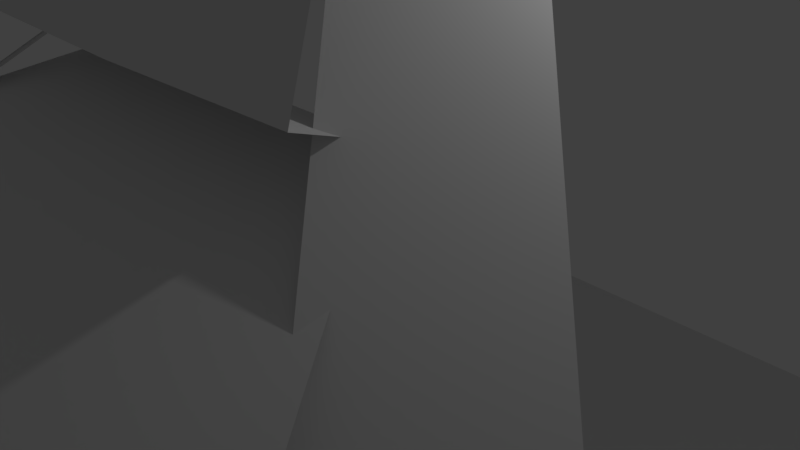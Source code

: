 # Source: torre.blend  (saved by Blender 2.79.0; exported with 4.5.12 LTS)
import bpy
from mathutils import Matrix  # noqa: F401  (used for matrix-valued properties, if any)

bpy.ops.wm.read_factory_settings(use_empty=True)
scene = bpy.context.scene
scene.name = 'Scene'

# ---- collections
col_collection_1 = bpy.data.collections.new('Collection 1'); scene.collection.children.link(col_collection_1)
col_collection_2 = bpy.data.collections.new('Collection 2'); scene.collection.children.link(col_collection_2)
col_collection_2.hide_render = True
col_collection_2.hide_viewport = True
col_collection_3 = bpy.data.collections.new('Collection 3'); scene.collection.children.link(col_collection_3)
col_collection_3.hide_render = True
col_collection_3.hide_viewport = True
col_collection_4 = bpy.data.collections.new('Collection 4'); scene.collection.children.link(col_collection_4)
col_collection_4.hide_render = True
col_collection_4.hide_viewport = True
col_collection_10 = bpy.data.collections.new('Collection 10'); scene.collection.children.link(col_collection_10)
col_collection_10.hide_render = True
col_collection_10.hide_viewport = True
col_collection_11 = bpy.data.collections.new('Collection 11'); scene.collection.children.link(col_collection_11)
col_collection_11.hide_render = True
col_collection_11.hide_viewport = True
col_collection_16 = bpy.data.collections.new('Collection 16'); scene.collection.children.link(col_collection_16)
col_collection_16.hide_render = True
col_collection_16.hide_viewport = True
col_collection_17 = bpy.data.collections.new('Collection 17'); scene.collection.children.link(col_collection_17)
col_collection_17.hide_render = True
col_collection_17.hide_viewport = True
col_collection_18 = bpy.data.collections.new('Collection 18'); scene.collection.children.link(col_collection_18)
col_collection_18.hide_render = True
col_collection_18.hide_viewport = True
col_collection_19 = bpy.data.collections.new('Collection 19'); scene.collection.children.link(col_collection_19)
col_collection_19.hide_render = True
col_collection_19.hide_viewport = True
col_collection_20 = bpy.data.collections.new('Collection 20'); scene.collection.children.link(col_collection_20)
col_collection_20.hide_render = True
col_collection_20.hide_viewport = True

# ---- materials (node trees are filled in below, after node groups)
mat_material_001 = bpy.data.materials.new('Material.001')
mat_material_001.alpha_threshold = 0.0
mat_material_001.use_transparent_shadow = False
mat_material_001.roughness = 0.5
mat_material = bpy.data.materials.new('Material')
mat_material.alpha_threshold = 0.0
mat_material.use_transparent_shadow = False
mat_material.roughness = 0.5

# ---- material node trees

# ---- world
world_world = bpy.data.worlds.new('World'); scene.world = world_world
world_world.color = (0.05088, 0.05088, 0.05088)
world_world.use_sun_shadow = False
world_world.sun_shadow_jitter_overblur = 0.0
world_world.cycles.sampling_method = 'MANUAL'

# ---- cameras
cam_camera = bpy.data.cameras.new('Camera')
cam_camera.clip_end = 100.0
cam_camera.lens = 35.0
cam_camera.sensor_width = 32.0
cam_camera.sensor_height = 18.0
cam_camera.ortho_scale = 7.314
cam_camera.dof.focus_distance = 0.0
cam_camera.dof.aperture_fstop = 128.0

# ---- lights
light_lamp = bpy.data.lights.new('Lamp', 'POINT')
light_lamp.transmission_factor = 0.0
light_lamp.cutoff_distance = 30.0
light_lamp.energy = 100.0
light_lamp.shadow_buffer_clip_start = 1.001
light_lamp.shadow_soft_size = 0.1
light_lamp.shadow_maximum_resolution = 0.006
light_lamp.use_absolute_resolution = True

# ---- meshes
me_cube_006 = bpy.data.meshes.new('Cube.006')
me_cube_006.from_pydata([(-19.2, -17.89, -40.91), (-19.2, -17.89, 5.543), (16.58, -17.89, -40.91), (16.58, -17.89, 5.543), (-19.2, 0.0, -40.91), (-19.2, 0.0, 5.543), (16.58, 0.0, -40.91), (16.58, 0.0, 5.543), (-19.2, 17.89, -40.91), (-19.2, 17.89, 5.543), (16.58, 17.89, -40.91), (16.58, 17.89, 5.543), (-19.2, 0.0, -40.91), (-19.2, 0.0, 5.543), (16.58, 0.0, -40.91), (16.58, 0.0, 5.543)], [], [(5, 7, 15, 13), (6, 7, 3, 2), (2, 3, 1, 0), (4, 6, 2, 0), (7, 5, 1, 3), (7, 6, 14, 15), (6, 4, 12, 14), (4, 5, 13, 12), (0, 1, 5, 4), (12, 13, 9, 8), (8, 9, 11, 10), (8, 10, 14, 12), (10, 11, 15, 14), (13, 15, 11, 9)])
me_cube_006.use_remesh_preserve_volume = False
me_cube_006.use_remesh_preserve_attributes = False
me_cube_006.use_mirror_vertex_groups = False
me_cube_006.update()
me_cube_004 = bpy.data.meshes.new('Cube.004')
me_cube_004.from_pydata([(0.0, -6.059, -2.21), (0.0, -1.934, -0.7102), (0.0, -4.579, -2.681), (2.814, -3.229, -0.1955), (5.399, -6.059, -2.21), (2.407, -1.934, -0.7102), (4.569, -4.15, -2.681), (0.0, -7.733, -4.347), (0.0, -6.253, -4.817), (7.325, -7.733, -4.347), (7.054, -6.253, -4.817), (0.0, -9.49, -6.427), (0.0, -7.979, -6.893), (9.05, -9.49, -6.427), (8.823, -8.011, -6.898), (0.0, -11.02, -8.527), (0.0, -9.542, -8.998), (10.55, -11.02, -8.527), (10.13, -9.542, -8.998), (0.0, -12.7, -10.64), (0.0, -11.83, -11.11), (12.46, -12.7, -10.64), (12.22, -11.85, -11.11), (0.0, -15.71, -12.67), (0.0, -14.23, -13.14), (15.35, -15.71, -12.67), (14.75, -14.23, -13.14), (0.0, -17.96, -14.3), (0.0, -16.48, -14.77), (16.8, -16.93, -14.3), (17.5, -17.88, -14.2), (0.0, -3.229, -0.2397), (-0.06269, -0.2085, 1.84), (18.68, -16.66, -14.2), (1.352, 1.206, 1.84), (-1.477, 1.206, 1.84), (-0.06269, 2.62, 1.84), (3.696, -1.211, -0.3298), (5.863, -3.445, -2.334), (8.029, -5.678, -4.339), (10.2, -7.911, -6.343), (12.36, -10.14, -8.348), (14.53, -12.38, -10.35), (16.69, -14.61, -12.36), (2.313, -2.6, -0.3298), (4.509, -4.809, -2.334), (6.704, -7.018, -4.339), (8.899, -9.227, -6.343)], [], [(4, 5, 1, 0), (2, 6, 4, 0), (1, 5, 3, 31), (9, 6, 2, 7), (8, 10, 9, 7), (13, 10, 8, 11), (12, 14, 13, 11), (17, 14, 12, 15), (16, 18, 17, 15), (21, 18, 16, 19), (20, 22, 21, 19), (25, 22, 20, 23), (24, 26, 25, 23), (29, 26, 24, 27), (28, 30, 29, 27), (3, 32, 31), (32, 34, 36, 35), (43, 25, 30, 33), (34, 32, 44, 37), (37, 44, 45, 38), (38, 45, 46, 39), (39, 46, 47, 40), (40, 47, 17, 41), (41, 17, 21, 42), (42, 21, 25, 43)])
me_cube_004.use_remesh_preserve_volume = False
me_cube_004.use_remesh_preserve_attributes = False
me_cube_004.use_mirror_vertex_groups = False
me_cube_004.update()
me_cube_000 = bpy.data.meshes.new('Cube.000')
me_cube_000.from_pydata([(-0.2598, -0.4499, -0.2598), (-0.2598, -0.4499, 0.2598), (-0.2598, -0.2781, -0.2598), (-0.2598, -0.2781, 0.2598), (0.2598, -0.4499, -0.2598), (0.2598, -0.4499, 0.2598), (0.2598, -0.2781, -0.2598), (0.2598, -0.2781, 0.2598), (-0.1339, -0.6625, -0.1339), (-0.1339, -0.6625, 0.1339), (0.1339, -0.6625, 0.1339), (0.1339, -0.6625, -0.1339), (-0.2066, -0.6625, -0.2066), (-0.2066, -0.6625, 0.2066), (0.2066, -0.6625, 0.2066), (0.2066, -0.6625, -0.2066), (1.412e-08, -1.17, 0.0), (-1.665, -0.2137, -0.5164), (-1.665, -0.5143, -0.5164), (-1.665, -0.5143, 0.5164), (-1.665, -0.2137, 0.5164), (1.665, -0.2137, -0.5164), (1.665, -0.2137, 0.5164), (1.665, -0.5143, -0.5164), (1.665, -0.5143, 0.5164)], [], [(2, 6, 21, 17), (2, 3, 7, 6), (6, 7, 22, 21), (1, 0, 8, 9), (4, 0, 18, 23), (0, 1, 19, 18), (9, 8, 12, 13), (0, 4, 11, 8), (5, 1, 9, 10), (4, 5, 10, 11), (14, 13, 16), (10, 9, 13, 14), (11, 10, 14, 15), (8, 11, 15, 12), (15, 14, 16), (12, 15, 16), (13, 12, 16), (18, 19, 20, 17), (21, 22, 24, 23), (17, 21, 23, 18), (22, 20, 19, 24), (1, 5, 24, 19), (5, 4, 23, 24), (7, 3, 20, 22), (3, 2, 17, 20)])
_uv = me_cube_000.uv_layers.new(name='UVMap')
_uv.uv.foreach_set('vector', [0.4401, 0.2071, 0.4401, 0.2698, 0.4081, 0.4401, 0.4082, 0.03694, 0.4401, 0.2071, 0.5028, 0.2073, 0.5027, 0.27, 0.4401, 0.2698, 0.4401, 0.2698, 0.5027, 0.27, 0.5346, 0.4401, 0.4081, 0.4401, 0.0001132, 0.991, 0.0001132, 0.911, 0.03354, 0.9328, 0.03293, 0.963, 0.44, 0.6472, 0.44, 0.7098, 0.408, 0.8802, 0.4081, 0.477, 0.44, 0.7098, 0.5026, 0.71, 0.5345, 0.8802, 0.408, 0.8802, 0.03293, 0.963, 0.03354, 0.9328, 0.03449, 0.9318, 0.03407, 0.9613, 0.0001132, 0.911, 0.07123, 0.8804, 0.06889, 0.9232, 0.03354, 0.9328, 0.08604, 0.9999, 0.0001132, 0.991, 0.03293, 0.963, 0.06353, 0.9617, 0.1248, 0.9111, 0.08604, 0.9999, 0.06353, 0.9617, 0.06889, 0.9232, 0.1542, 0.8919, 0.203, 0.8804, 0.1939, 0.951, 0.06353, 0.9617, 0.03293, 0.963, 0.03407, 0.9613, 0.06374, 0.9606, 0.06889, 0.9232, 0.06353, 0.9617, 0.06374, 0.9606, 0.0666, 0.927, 0.03354, 0.9328, 0.06889, 0.9232, 0.0666, 0.927, 0.03449, 0.9318, 0.125, 0.9328, 0.1542, 0.8919, 0.1939, 0.951, 0.2474, 0.904, 0.2651, 0.951, 0.1939, 0.951, 0.203, 0.8804, 0.2474, 0.904, 0.1939, 0.951, 0.4082, 0.0001133, 0.5347, 0.0001132, 0.5347, 0.03694, 0.4082, 0.03694, 0.4081, 0.4401, 0.5346, 0.4401, 0.5346, 0.477, 0.4081, 0.477, 0.0001132, 0.4401, 0.4081, 0.4401, 0.4081, 0.477, 0.0001132, 0.477, 0.5346, 0.4401, 0.9426, 0.4401, 0.9426, 0.477, 0.5346, 0.477, 0.5026, 0.71, 0.5027, 0.6473, 0.5346, 0.477, 0.5345, 0.8802, 0.5027, 0.6473, 0.44, 0.6472, 0.4081, 0.477, 0.5346, 0.477, 0.5027, 0.27, 0.5028, 0.2073, 0.5347, 0.03694, 0.5346, 0.4401, 0.5028, 0.2073, 0.4401, 0.2071, 0.4082, 0.03694, 0.5347, 0.03694])
me_cube_000.materials.append(mat_material_001)
me_cube_000.use_remesh_preserve_volume = False
me_cube_000.use_remesh_preserve_attributes = False
me_cube_000.use_mirror_vertex_groups = False
me_cube_000.use_paint_bone_selection = False
me_cube_000.use_paint_mask = True
me_cube_000.update()
me_cylinder = bpy.data.meshes.new('Cylinder')
me_cylinder.from_pydata([(0.0, 0.3, -1.747), (0.0, 0.3, 1.747), (0.2598, 0.15, -1.747), (0.2598, 0.15, 1.747), (0.2598, -0.15, -1.747), (0.2598, -0.15, 1.747), (-2.623e-08, -0.3, -1.747), (-2.623e-08, -0.3, 1.747), (-0.2598, -0.15, -1.747), (-0.2598, -0.15, 1.747), (-0.2598, 0.15, -1.747), (-0.2598, 0.15, 1.747), (4.016, 0.3, -1.747), (4.016, 0.3, 1.747), (4.276, 0.15, -1.747), (4.276, 0.15, 1.747), (4.276, -0.15, -1.747), (4.276, -0.15, 1.747), (4.016, -0.3, -1.747), (4.016, -0.3, 1.747), (3.756, -0.15, -1.747), (3.756, -0.15, 1.747), (3.756, 0.15, -1.747), (3.756, 0.15, 1.747), (-0.6046, -0.3216, 6.437e-07), (4.516, -0.3216, 3.106e-07), (-0.6046, -0.5312, -0.363), (4.516, -0.5312, -0.363), (-0.6046, -0.9503, -0.363), (4.516, -0.9503, -0.363), (-0.6046, -1.16, 6.437e-07), (4.516, -1.16, 3.106e-07), (-0.6046, -0.9503, 0.363), (4.516, -0.9503, 0.363), (-0.6046, -0.5312, 0.363), (4.516, -0.5312, 0.363), (-0.877, -0.7407, 5.882e-07), (4.76, -0.7407, 3.522e-07), (4.016, 0.0, -1.747), (4.016, 0.0, 1.747), (0.0, 0.0, 1.747), (0.0, 0.0, -1.747)], [], [(0, 1, 3, 2), (2, 3, 5, 4), (4, 5, 7, 6), (6, 7, 9, 8), (9, 7, 40), (8, 9, 11, 10), (10, 11, 1, 0), (8, 10, 41), (12, 13, 15, 14), (14, 15, 17, 16), (16, 17, 19, 18), (18, 19, 21, 20), (13, 23, 39), (20, 21, 23, 22), (22, 23, 13, 12), (14, 16, 38), (24, 25, 27, 26), (26, 27, 29, 28), (28, 29, 31, 30), (30, 31, 33, 32), (29, 27, 37), (32, 33, 35, 34), (34, 35, 25, 24), (28, 30, 36), (34, 24, 36), (30, 32, 36), (26, 28, 36), (32, 34, 36), (24, 26, 36), (35, 33, 37), (27, 25, 37), (31, 29, 37), (25, 35, 37), (33, 31, 37), (20, 22, 38), (12, 14, 38), (16, 18, 38), (22, 12, 38), (18, 20, 38), (21, 19, 39), (17, 15, 39), (23, 21, 39), (15, 13, 39), (19, 17, 39), (5, 3, 40), (11, 9, 40), (3, 1, 40), (7, 5, 40), (1, 11, 40), (0, 2, 41), (4, 6, 41), (10, 0, 41), (6, 8, 41), (2, 4, 41)])
_uv = me_cylinder.uv_layers.new(name='UVMap')
_uv.uv.foreach_set('vector', [0.3997, 0.4188, 0.3997, 0.9998, 0.3498, 0.9998, 0.3498, 0.4188, 0.3498, 0.4188, 0.3498, 0.9998, 0.3, 0.9998, 0.3, 0.4188, 0.5993, 0.4188, 0.5993, 0.9998, 0.5494, 0.9998, 0.5494, 0.4188, 0.5494, 0.4188, 0.5494, 0.9998, 0.4995, 0.9998, 0.4995, 0.4188, 0.6429, 0.787, 0.5997, 0.762, 0.6429, 0.7371, 0.4995, 0.4188, 0.4995, 0.9998, 0.4496, 0.9998, 0.4496, 0.4188, 0.4496, 0.4188, 0.4496, 0.9998, 0.3997, 0.9998, 0.3997, 0.4188, 0.7297, 0.6872, 0.7729, 0.7122, 0.7297, 0.7371, 0.0501, 0.4188, 0.0501, 0.9998, 0.000209, 0.9998, 0.0002093, 0.4188, 0.2995, 0.4188, 0.2995, 0.9998, 0.2496, 0.9998, 0.2496, 0.4188, 0.2496, 0.4188, 0.2496, 0.9998, 0.1998, 0.9998, 0.1998, 0.4188, 0.1998, 0.4188, 0.1998, 0.9998, 0.1499, 0.9998, 0.1499, 0.4188, 0.8558, 0.462, 0.8308, 0.5052, 0.8059, 0.462, 0.1499, 0.4188, 0.1499, 0.9998, 0.09998, 0.9998, 0.09999, 0.4188, 0.09999, 0.4188, 0.09998, 0.9998, 0.0501, 0.9998, 0.0501, 0.4188, 0.828, 0.6406, 0.7781, 0.6406, 0.8031, 0.5974, 0.000209, 0.1396, 0.8517, 0.1396, 0.8517, 0.2093, 0.0002091, 0.2093, 0.0002091, 0.2093, 0.8517, 0.2093, 0.8517, 0.279, 0.000209, 0.279, 0.000209, 0.279, 0.8517, 0.279, 0.8517, 0.3487, 0.000209, 0.3487, 0.000209, 0.3487, 0.8517, 0.3487, 0.8517, 0.4184, 0.000209, 0.4184, 0.638, 0.5542, 0.7145, 0.5542, 0.6762, 0.6205, 0.000209, 0.00021, 0.8517, 0.000209, 0.8517, 0.06991, 0.000209, 0.06991, 0.000209, 0.06991, 0.8517, 0.06991, 0.8517, 0.1396, 0.000209, 0.1396, 0.6387, 0.5538, 0.5997, 0.4863, 0.6776, 0.4863, 0.7166, 0.4188, 0.7556, 0.4863, 0.6776, 0.4863, 0.5997, 0.4863, 0.6387, 0.4188, 0.6776, 0.4863, 0.7166, 0.5538, 0.6387, 0.5538, 0.6776, 0.4863, 0.6387, 0.4188, 0.7166, 0.4188, 0.6776, 0.4863, 0.7556, 0.4863, 0.7166, 0.5538, 0.6776, 0.4863, 0.7145, 0.6868, 0.638, 0.6868, 0.6762, 0.6205, 0.7145, 0.5542, 0.7528, 0.6205, 0.6762, 0.6205, 0.5997, 0.6205, 0.638, 0.5542, 0.6762, 0.6205, 0.7528, 0.6205, 0.7145, 0.6868, 0.6762, 0.6205, 0.638, 0.6868, 0.5997, 0.6205, 0.6762, 0.6205, 0.7781, 0.5542, 0.828, 0.5542, 0.8031, 0.5974, 0.853, 0.5974, 0.828, 0.6406, 0.8031, 0.5974, 0.7781, 0.6406, 0.7532, 0.5974, 0.8031, 0.5974, 0.828, 0.5542, 0.853, 0.5974, 0.8031, 0.5974, 0.7532, 0.5974, 0.7781, 0.5542, 0.8031, 0.5974, 0.7809, 0.5052, 0.756, 0.462, 0.8059, 0.462, 0.7809, 0.4188, 0.8308, 0.4188, 0.8059, 0.462, 0.8308, 0.5052, 0.7809, 0.5052, 0.8059, 0.462, 0.8308, 0.4188, 0.8558, 0.462, 0.8059, 0.462, 0.756, 0.462, 0.7809, 0.4188, 0.8059, 0.462, 0.5997, 0.7122, 0.6429, 0.6872, 0.6429, 0.7371, 0.6861, 0.762, 0.6429, 0.787, 0.6429, 0.7371, 0.6429, 0.6872, 0.6861, 0.7122, 0.6429, 0.7371, 0.5997, 0.762, 0.5997, 0.7122, 0.6429, 0.7371, 0.6861, 0.7122, 0.6861, 0.762, 0.6429, 0.7371, 0.7729, 0.762, 0.7297, 0.787, 0.7297, 0.7371, 0.6865, 0.762, 0.6865, 0.7122, 0.7297, 0.7371, 0.7729, 0.7122, 0.7729, 0.762, 0.7297, 0.7371, 0.6865, 0.7122, 0.7297, 0.6872, 0.7297, 0.7371, 0.7297, 0.787, 0.6865, 0.762, 0.7297, 0.7371])
me_cylinder.materials.append(mat_material)
me_cylinder.use_remesh_preserve_volume = False
me_cylinder.use_remesh_preserve_attributes = False
me_cylinder.use_mirror_vertex_groups = False
me_cylinder.use_paint_bone_selection = False
me_cylinder.use_paint_mask = True
me_cylinder.update()
me_cube = bpy.data.meshes.new('Cube')
me_cube.from_pydata([(0.77, 0.1992, 3.595), (0.77, 0.1992, -3.595), (0.77, -0.1992, 3.595), (0.77, -0.1992, -3.595), (-0.77, 0.1992, 3.595), (-0.77, 0.1992, -3.595), (-0.77, -0.1992, 3.595), (-0.77, -0.1992, -3.595), (2.618, 0.1992, 3.595), (2.618, 0.1992, -3.595), (2.618, -0.1992, 3.595), (2.618, -0.1992, -3.595), (1.078, 0.1992, 3.595), (1.078, 0.1992, -3.595), (1.078, -0.1992, 3.595), (1.078, -0.1992, -3.595), (4.466, 0.1992, 3.595), (4.466, 0.1992, -3.595), (4.466, -0.1992, 3.595), (4.466, -0.1992, -3.595), (2.926, 0.1992, 3.595), (2.926, 0.1992, -3.595), (2.926, -0.1992, 3.595), (2.926, -0.1992, -3.595), (6.314, 0.1992, 3.595), (6.314, 0.1992, -3.595), (6.314, -0.1992, 3.595), (6.314, -0.1992, -3.595), (4.774, 0.1992, 3.595), (4.774, 0.1992, -3.595), (4.774, -0.1992, 3.595), (4.774, -0.1992, -3.595), (8.162, 0.1992, 3.595), (8.162, 0.1992, -3.595), (8.162, -0.1992, 3.595), (8.162, -0.1992, -3.595), (6.622, 0.1992, 3.595), (6.622, 0.1992, -3.595), (6.622, -0.1992, 3.595), (6.622, -0.1992, -3.595), (10.01, 0.1992, 3.595), (10.01, 0.1992, -3.595), (10.01, -0.1992, 3.595), (10.01, -0.1992, -3.595), (8.47, 0.1992, 3.595), (8.47, 0.1992, -3.595), (8.47, -0.1992, 3.595), (8.47, -0.1992, -3.595), (11.86, 0.1992, 3.595), (11.86, 0.1992, -3.595), (11.86, -0.1992, 3.595), (11.86, -0.1992, -3.595), (10.32, 0.1992, 3.595), (10.32, 0.1992, -3.595), (10.32, -0.1992, 3.595), (10.32, -0.1992, -3.595), (13.71, 0.1992, 3.595), (13.71, 0.1992, -3.595), (13.71, -0.1992, 3.595), (13.71, -0.1992, -3.595), (12.17, 0.1992, 3.595), (12.17, 0.1992, -3.595), (12.17, -0.1992, 3.595), (12.17, -0.1992, -3.595), (14.58, 0.1992, 3.595), (14.58, 0.1992, -3.595), (14.58, -0.1992, 3.595), (14.58, -0.1992, -3.595), (13.88, 0.1992, 3.595), (13.88, 0.1992, -3.595), (13.88, -0.1992, 3.595), (13.88, -0.1992, -3.595), (-0.972, 0.1992, 3.595), (-0.972, 0.1992, -3.595), (-0.972, -0.1992, 3.595), (-0.972, -0.1992, -3.595), (-1.671, 0.1992, 3.595), (-1.671, 0.1992, -3.595), (-1.671, -0.1992, 3.595), (-1.671, -0.1992, -3.595), (14.58, -0.2066, 0.9218), (-1.642, -0.2066, 0.9218), (14.58, -0.6049, 0.9218), (-1.642, -0.6049, 0.9218), (14.58, -0.2066, 1.753), (-1.642, -0.2066, 1.753), (14.58, -0.6049, 1.753), (-1.642, -0.6049, 1.753), (14.58, -0.2066, -3.096), (-1.642, -0.2066, -3.096), (14.58, -0.6049, -3.096), (-1.642, -0.6049, -3.096), (14.58, -0.2066, -2.265), (-1.642, -0.2066, -2.265), (14.58, -0.6049, -2.265), (-1.642, -0.6049, -2.265)], [], [(0, 4, 6, 2), (5, 1, 3, 7), (3, 2, 6, 7), (1, 0, 2, 3), (5, 4, 0, 1), (7, 6, 4, 5), (8, 12, 14, 10), (13, 9, 11, 15), (11, 10, 14, 15), (9, 8, 10, 11), (13, 12, 8, 9), (15, 14, 12, 13), (16, 20, 22, 18), (21, 17, 19, 23), (19, 18, 22, 23), (17, 16, 18, 19), (21, 20, 16, 17), (23, 22, 20, 21), (24, 28, 30, 26), (29, 25, 27, 31), (27, 26, 30, 31), (25, 24, 26, 27), (29, 28, 24, 25), (31, 30, 28, 29), (32, 36, 38, 34), (37, 33, 35, 39), (35, 34, 38, 39), (33, 32, 34, 35), (37, 36, 32, 33), (39, 38, 36, 37), (40, 44, 46, 42), (45, 41, 43, 47), (43, 42, 46, 47), (41, 40, 42, 43), (45, 44, 40, 41), (47, 46, 44, 45), (48, 52, 54, 50), (53, 49, 51, 55), (51, 50, 54, 55), (49, 48, 50, 51), (53, 52, 48, 49), (55, 54, 52, 53), (56, 60, 62, 58), (61, 57, 59, 63), (59, 58, 62, 63), (57, 56, 58, 59), (61, 60, 56, 57), (63, 62, 60, 61), (64, 68, 70, 66), (69, 65, 67, 71), (67, 66, 70, 71), (65, 64, 66, 67), (69, 68, 64, 65), (71, 70, 68, 69), (72, 76, 78, 74), (77, 73, 75, 79), (75, 74, 78, 79), (73, 72, 74, 75), (77, 76, 72, 73), (79, 78, 76, 77), (80, 84, 86, 82), (85, 81, 83, 87), (83, 82, 86, 87), (81, 80, 82, 83), (85, 84, 80, 81), (87, 86, 84, 85), (88, 92, 94, 90), (93, 89, 91, 95), (91, 90, 94, 95), (89, 88, 90, 91), (93, 92, 88, 89), (95, 94, 92, 93)])
me_cube.use_remesh_preserve_volume = False
me_cube.use_remesh_preserve_attributes = False
me_cube.use_mirror_vertex_groups = False
me_cube.update()
me_cube_008 = bpy.data.meshes.new('Cube.008')
me_cube_008.from_pydata([(0.0, -6.059, -2.21), (0.0, -1.934, -0.7102), (0.0, -4.579, -2.681), (2.767, -3.229, -0.1955), (4.651, -6.059, -2.21), (2.969, -1.934, -0.7102), (4.919, -4.579, -2.681), (0.0, -7.733, -4.347), (0.0, -6.253, -4.817), (6.834, -7.733, -4.347), (6.834, -6.253, -4.817), (0.0, -9.49, -6.427), (0.0, -7.979, -6.893), (8.496, -9.49, -6.427), (8.828, -8.011, -6.898), (0.0, -11.02, -8.527), (0.0, -9.542, -8.998), (10.43, -11.02, -8.527), (10.69, -9.542, -8.998), (0.0, -12.7, -10.64), (0.0, -11.83, -11.11), (12.33, -12.7, -10.64), (12.7, -11.83, -11.11), (0.0, -15.71, -12.67), (0.0, -14.23, -13.14), (14.15, -15.71, -12.67), (14.45, -14.23, -13.14), (0.0, -17.96, -14.3), (0.0, -16.48, -14.77), (15.49, -17.96, -14.3), (16.01, -16.48, -14.77), (0.0, -3.229, -0.2397), (0.0, -0.5984, 1.681)], [], [(4, 5, 1, 0), (2, 6, 4, 0), (1, 5, 3, 31), (9, 6, 2, 7), (8, 10, 9, 7), (13, 10, 8, 11), (12, 14, 13, 11), (17, 14, 12, 15), (16, 18, 17, 15), (21, 18, 16, 19), (20, 22, 21, 19), (25, 22, 20, 23), (24, 26, 25, 23), (29, 26, 24, 27), (28, 30, 29, 27), (3, 32, 31)])
me_cube_008.use_remesh_preserve_volume = False
me_cube_008.use_remesh_preserve_attributes = False
me_cube_008.use_mirror_vertex_groups = False
me_cube_008.update()
me_plane = bpy.data.meshes.new('Plane')
me_plane.from_pydata([(-3.306, 2.738, 3.388e-07), (12.93, -13.91, -1.097e-06), (-2.601, 3.036, -1.653), (13.77, -13.67, -1.653), (-3.312, 1.982, 1.234e-07), (-3.185, -13.52, -1.363e-06), (11.08, -12.01, -9.334e-07), (11.9, -11.76, -1.653), (-3.2, -11.92, -1.186e-06), (9.897, -9.716, -1.653), (9.09, -9.973, -7.573e-07), (-3.215, -10.2, -9.957e-07), (7.581, -7.353, -1.653), (6.793, -7.618, -5.542e-07), (-3.235, -8.005, -7.524e-07), (5.789, -5.525, -1.653), (5.016, -5.796, -3.971e-07), (-3.255, -5.811, -5.094e-07), (3.617, -3.309, -1.653), (2.861, -3.586, -2.066e-07), (-3.278, -3.266, -2.277e-07), (1.672, -1.324, -1.653), (0.932, -1.608, -3.597e-08), (-3.292, -1.663, -6.288e-08), (-0.2344, 0.6212, -1.653), (-0.9592, 0.3311, 1.313e-07), (-3.303, 0.3284, 3.889e-08), (11.08, -12.01, -9.334e-07), (-3.2, -11.92, -1.186e-06), (11.08, -12.01, -9.334e-07), (-3.2, -11.92, -1.186e-06)], [(29, 30)], [(6, 1, 3, 7), (25, 0, 4, 26), (1, 6, 8, 5), (10, 6, 7, 9), (13, 10, 9, 12), (6, 10, 11, 8), (16, 13, 12, 15), (10, 13, 14, 11), (19, 16, 15, 18), (13, 16, 17, 14), (22, 19, 18, 21), (16, 19, 20, 17), (25, 22, 21, 24), (19, 22, 23, 20), (0, 25, 24, 2), (22, 25, 26, 23), (6, 8, 28, 27)])
me_plane.use_remesh_preserve_volume = False
me_plane.use_remesh_preserve_attributes = False
me_plane.use_mirror_vertex_groups = False
me_plane.update()
me_cube_001 = bpy.data.meshes.new('Cube.001')
me_cube_001.from_pydata([(0.77, 0.1992, 3.595), (0.77, 0.1992, -3.595), (0.77, -0.1992, 3.595), (0.77, -0.1992, -3.595), (-0.77, 0.1992, 3.595), (-0.77, 0.1992, -3.595), (-0.77, -0.1992, 3.595), (-0.77, -0.1992, -3.595), (2.618, 0.1992, 3.595), (2.618, 0.1992, -3.595), (2.618, -0.1992, 3.595), (2.618, -0.1992, -3.595), (1.078, 0.1992, 3.595), (1.078, 0.1992, -3.595), (1.078, -0.1992, 3.595), (1.078, -0.1992, -3.595), (4.466, 0.1992, 3.595), (4.466, 0.1992, -3.595), (4.466, -0.1992, 3.595), (4.466, -0.1992, -3.595), (2.926, 0.1992, 3.595), (2.926, 0.1992, -3.595), (2.926, -0.1992, 3.595), (2.926, -0.1992, -3.595), (6.314, 0.1992, 3.595), (6.314, 0.1992, -3.595), (6.314, -0.1992, 3.595), (6.314, -0.1992, -3.595), (4.774, 0.1992, 3.595), (4.774, 0.1992, -3.595), (4.774, -0.1992, 3.595), (4.774, -0.1992, -3.595), (8.162, 0.1992, 3.595), (8.162, 0.1992, -3.595), (8.162, -0.1992, 3.595), (8.162, -0.1992, -3.595), (6.622, 0.1992, 3.595), (6.622, 0.1992, -3.595), (6.622, -0.1992, 3.595), (6.622, -0.1992, -3.595), (10.01, 0.1992, 3.595), (10.01, 0.1992, -3.595), (10.01, -0.1992, 3.595), (10.01, -0.1992, -3.595), (8.47, 0.1992, 3.595), (8.47, 0.1992, -3.595), (8.47, -0.1992, 3.595), (8.47, -0.1992, -3.595), (11.86, 0.1992, 3.595), (11.86, 0.1992, -3.595), (11.86, -0.1992, 3.595), (11.86, -0.1992, -3.595), (10.32, 0.1992, 3.595), (10.32, 0.1992, -3.595), (10.32, -0.1992, 3.595), (10.32, -0.1992, -3.595), (13.71, 0.1992, 3.595), (13.71, 0.1992, -3.595), (13.71, -0.1992, 3.595), (13.71, -0.1992, -3.595), (12.17, 0.1992, 3.595), (12.17, 0.1992, -3.595), (12.17, -0.1992, 3.595), (12.17, -0.1992, -3.595), (14.58, 0.1992, 3.595), (14.58, 0.1992, -3.595), (14.58, -0.1992, 3.595), (14.58, -0.1992, -3.595), (13.88, 0.1992, 3.595), (13.88, 0.1992, -3.595), (13.88, -0.1992, 3.595), (13.88, -0.1992, -3.595), (-0.972, 0.1992, 3.595), (-0.972, 0.1992, -3.595), (-0.972, -0.1992, 3.595), (-0.972, -0.1992, -3.595), (-1.671, 0.1992, 3.595), (-1.671, 0.1992, -3.595), (-1.671, -0.1992, 3.595), (-1.671, -0.1992, -3.595), (14.58, -0.2066, 0.9218), (-1.642, -0.2066, 0.9218), (14.58, -0.6049, 0.9218), (-1.642, -0.6049, 0.9218), (14.58, -0.2066, 1.753), (-1.642, -0.2066, 1.753), (14.58, -0.6049, 1.753), (-1.642, -0.6049, 1.753), (14.58, -0.2066, -3.096), (-1.642, -0.2066, -3.096), (14.58, -0.6049, -3.096), (-1.642, -0.6049, -3.096), (14.58, -0.2066, -2.265), (-1.642, -0.2066, -2.265), (14.58, -0.6049, -2.265), (-1.642, -0.6049, -2.265)], [], [(0, 4, 6, 2), (5, 1, 3, 7), (3, 2, 6, 7), (1, 0, 2, 3), (5, 4, 0, 1), (7, 6, 4, 5), (8, 12, 14, 10), (13, 9, 11, 15), (11, 10, 14, 15), (9, 8, 10, 11), (13, 12, 8, 9), (15, 14, 12, 13), (16, 20, 22, 18), (21, 17, 19, 23), (19, 18, 22, 23), (17, 16, 18, 19), (21, 20, 16, 17), (23, 22, 20, 21), (24, 28, 30, 26), (29, 25, 27, 31), (27, 26, 30, 31), (25, 24, 26, 27), (29, 28, 24, 25), (31, 30, 28, 29), (32, 36, 38, 34), (37, 33, 35, 39), (35, 34, 38, 39), (33, 32, 34, 35), (37, 36, 32, 33), (39, 38, 36, 37), (40, 44, 46, 42), (45, 41, 43, 47), (43, 42, 46, 47), (41, 40, 42, 43), (45, 44, 40, 41), (47, 46, 44, 45), (48, 52, 54, 50), (53, 49, 51, 55), (51, 50, 54, 55), (49, 48, 50, 51), (53, 52, 48, 49), (55, 54, 52, 53), (56, 60, 62, 58), (61, 57, 59, 63), (59, 58, 62, 63), (57, 56, 58, 59), (61, 60, 56, 57), (63, 62, 60, 61), (64, 68, 70, 66), (69, 65, 67, 71), (67, 66, 70, 71), (65, 64, 66, 67), (69, 68, 64, 65), (71, 70, 68, 69), (72, 76, 78, 74), (77, 73, 75, 79), (75, 74, 78, 79), (73, 72, 74, 75), (77, 76, 72, 73), (79, 78, 76, 77), (80, 84, 86, 82), (85, 81, 83, 87), (83, 82, 86, 87), (81, 80, 82, 83), (85, 84, 80, 81), (87, 86, 84, 85), (88, 92, 94, 90), (93, 89, 91, 95), (91, 90, 94, 95), (89, 88, 90, 91), (93, 92, 88, 89), (95, 94, 92, 93)])
me_cube_001.use_remesh_preserve_volume = False
me_cube_001.use_remesh_preserve_attributes = False
me_cube_001.use_mirror_vertex_groups = False
me_cube_001.update()
me_cylinder_001 = bpy.data.meshes.new('Cylinder.001')
me_cylinder_001.from_pydata([(0.0, 0.3, -1.747), (0.0, 0.3, 1.747), (0.2598, 0.15, -1.747), (0.2598, 0.15, 1.747), (0.2598, -0.15, -1.747), (0.2598, -0.15, 1.747), (-2.623e-08, -0.3, -1.747), (-2.623e-08, -0.3, 1.747), (-0.2598, -0.15, -1.747), (-0.2598, -0.15, 1.747), (-0.2598, 0.15, -1.747), (-0.2598, 0.15, 1.747), (4.016, 0.3, -1.747), (4.016, 0.3, 1.747), (4.276, 0.15, -1.747), (4.276, 0.15, 1.747), (4.276, -0.15, -1.747), (4.276, -0.15, 1.747), (4.016, -0.3, -1.747), (4.016, -0.3, 1.747), (3.756, -0.15, -1.747), (3.756, -0.15, 1.747), (3.756, 0.15, -1.747), (3.756, 0.15, 1.747), (-0.6046, -0.3216, 6.437e-07), (4.516, -0.3216, 3.106e-07), (-0.6046, -0.5312, -0.363), (4.516, -0.5312, -0.363), (-0.6046, -0.9503, -0.363), (4.516, -0.9503, -0.363), (-0.6046, -1.16, 6.437e-07), (4.516, -1.16, 3.106e-07), (-0.6046, -0.9503, 0.363), (4.516, -0.9503, 0.363), (-0.6046, -0.5312, 0.363), (4.516, -0.5312, 0.363), (-0.877, -0.7407, 5.882e-07), (4.76, -0.7407, 3.522e-07), (4.016, 0.0, -1.747), (4.016, 0.0, 1.747), (0.0, 0.0, 1.747), (0.0, 0.0, -1.747)], [], [(0, 1, 3, 2), (2, 3, 5, 4), (4, 5, 7, 6), (6, 7, 9, 8), (9, 7, 40), (8, 9, 11, 10), (10, 11, 1, 0), (8, 10, 41), (12, 13, 15, 14), (14, 15, 17, 16), (16, 17, 19, 18), (18, 19, 21, 20), (13, 23, 39), (20, 21, 23, 22), (22, 23, 13, 12), (14, 16, 38), (24, 25, 27, 26), (26, 27, 29, 28), (28, 29, 31, 30), (30, 31, 33, 32), (29, 27, 37), (32, 33, 35, 34), (34, 35, 25, 24), (28, 30, 36), (34, 24, 36), (30, 32, 36), (26, 28, 36), (32, 34, 36), (24, 26, 36), (35, 33, 37), (27, 25, 37), (31, 29, 37), (25, 35, 37), (33, 31, 37), (20, 22, 38), (12, 14, 38), (16, 18, 38), (22, 12, 38), (18, 20, 38), (21, 19, 39), (17, 15, 39), (23, 21, 39), (15, 13, 39), (19, 17, 39), (5, 3, 40), (11, 9, 40), (3, 1, 40), (7, 5, 40), (1, 11, 40), (0, 2, 41), (4, 6, 41), (10, 0, 41), (6, 8, 41), (2, 4, 41)])
_uv = me_cylinder_001.uv_layers.new(name='UVMap')
_uv.uv.foreach_set('vector', [0.3997, 0.4188, 0.3997, 0.9998, 0.3498, 0.9998, 0.3498, 0.4188, 0.3498, 0.4188, 0.3498, 0.9998, 0.3, 0.9998, 0.3, 0.4188, 0.5993, 0.4188, 0.5993, 0.9998, 0.5494, 0.9998, 0.5494, 0.4188, 0.5494, 0.4188, 0.5494, 0.9998, 0.4995, 0.9998, 0.4995, 0.4188, 0.6429, 0.787, 0.5997, 0.762, 0.6429, 0.7371, 0.4995, 0.4188, 0.4995, 0.9998, 0.4496, 0.9998, 0.4496, 0.4188, 0.4496, 0.4188, 0.4496, 0.9998, 0.3997, 0.9998, 0.3997, 0.4188, 0.7297, 0.6872, 0.7729, 0.7122, 0.7297, 0.7371, 0.0501, 0.4188, 0.0501, 0.9998, 0.000209, 0.9998, 0.0002093, 0.4188, 0.2995, 0.4188, 0.2995, 0.9998, 0.2496, 0.9998, 0.2496, 0.4188, 0.2496, 0.4188, 0.2496, 0.9998, 0.1998, 0.9998, 0.1998, 0.4188, 0.1998, 0.4188, 0.1998, 0.9998, 0.1499, 0.9998, 0.1499, 0.4188, 0.8558, 0.462, 0.8308, 0.5052, 0.8059, 0.462, 0.1499, 0.4188, 0.1499, 0.9998, 0.09998, 0.9998, 0.09999, 0.4188, 0.09999, 0.4188, 0.09998, 0.9998, 0.0501, 0.9998, 0.0501, 0.4188, 0.828, 0.6406, 0.7781, 0.6406, 0.8031, 0.5974, 0.000209, 0.1396, 0.8517, 0.1396, 0.8517, 0.2093, 0.0002091, 0.2093, 0.0002091, 0.2093, 0.8517, 0.2093, 0.8517, 0.279, 0.000209, 0.279, 0.000209, 0.279, 0.8517, 0.279, 0.8517, 0.3487, 0.000209, 0.3487, 0.000209, 0.3487, 0.8517, 0.3487, 0.8517, 0.4184, 0.000209, 0.4184, 0.638, 0.5542, 0.7145, 0.5542, 0.6762, 0.6205, 0.000209, 0.00021, 0.8517, 0.000209, 0.8517, 0.06991, 0.000209, 0.06991, 0.000209, 0.06991, 0.8517, 0.06991, 0.8517, 0.1396, 0.000209, 0.1396, 0.6387, 0.5538, 0.5997, 0.4863, 0.6776, 0.4863, 0.7166, 0.4188, 0.7556, 0.4863, 0.6776, 0.4863, 0.5997, 0.4863, 0.6387, 0.4188, 0.6776, 0.4863, 0.7166, 0.5538, 0.6387, 0.5538, 0.6776, 0.4863, 0.6387, 0.4188, 0.7166, 0.4188, 0.6776, 0.4863, 0.7556, 0.4863, 0.7166, 0.5538, 0.6776, 0.4863, 0.7145, 0.6868, 0.638, 0.6868, 0.6762, 0.6205, 0.7145, 0.5542, 0.7528, 0.6205, 0.6762, 0.6205, 0.5997, 0.6205, 0.638, 0.5542, 0.6762, 0.6205, 0.7528, 0.6205, 0.7145, 0.6868, 0.6762, 0.6205, 0.638, 0.6868, 0.5997, 0.6205, 0.6762, 0.6205, 0.7781, 0.5542, 0.828, 0.5542, 0.8031, 0.5974, 0.853, 0.5974, 0.828, 0.6406, 0.8031, 0.5974, 0.7781, 0.6406, 0.7532, 0.5974, 0.8031, 0.5974, 0.828, 0.5542, 0.853, 0.5974, 0.8031, 0.5974, 0.7532, 0.5974, 0.7781, 0.5542, 0.8031, 0.5974, 0.7809, 0.5052, 0.756, 0.462, 0.8059, 0.462, 0.7809, 0.4188, 0.8308, 0.4188, 0.8059, 0.462, 0.8308, 0.5052, 0.7809, 0.5052, 0.8059, 0.462, 0.8308, 0.4188, 0.8558, 0.462, 0.8059, 0.462, 0.756, 0.462, 0.7809, 0.4188, 0.8059, 0.462, 0.5997, 0.7122, 0.6429, 0.6872, 0.6429, 0.7371, 0.6861, 0.762, 0.6429, 0.787, 0.6429, 0.7371, 0.6429, 0.6872, 0.6861, 0.7122, 0.6429, 0.7371, 0.5997, 0.762, 0.5997, 0.7122, 0.6429, 0.7371, 0.6861, 0.7122, 0.6861, 0.762, 0.6429, 0.7371, 0.7729, 0.762, 0.7297, 0.787, 0.7297, 0.7371, 0.6865, 0.762, 0.6865, 0.7122, 0.7297, 0.7371, 0.7729, 0.7122, 0.7729, 0.762, 0.7297, 0.7371, 0.6865, 0.7122, 0.7297, 0.6872, 0.7297, 0.7371, 0.7297, 0.787, 0.6865, 0.762, 0.7297, 0.7371])
me_cylinder_001.materials.append(mat_material)
me_cylinder_001.use_remesh_preserve_volume = False
me_cylinder_001.use_remesh_preserve_attributes = False
me_cylinder_001.use_mirror_vertex_groups = False
me_cylinder_001.use_paint_bone_selection = False
me_cylinder_001.use_paint_mask = True
me_cylinder_001.update()
me_cube_005 = bpy.data.meshes.new('Cube.005')
me_cube_005.from_pydata([(-0.2598, -0.4499, -0.2598), (-0.2598, -0.4499, 0.2598), (-0.2598, -0.2781, -0.2598), (-0.2598, -0.2781, 0.2598), (0.2598, -0.4499, -0.2598), (0.2598, -0.4499, 0.2598), (0.2598, -0.2781, -0.2598), (0.2598, -0.2781, 0.2598), (-0.1339, -0.6625, -0.1339), (-0.1339, -0.6625, 0.1339), (0.1339, -0.6625, 0.1339), (0.1339, -0.6625, -0.1339), (-0.2066, -0.6625, -0.2066), (-0.2066, -0.6625, 0.2066), (0.2066, -0.6625, 0.2066), (0.2066, -0.6625, -0.2066), (1.412e-08, -1.17, 0.0), (-1.665, -0.2137, -0.5164), (-1.665, -0.5143, -0.5164), (-1.665, -0.5143, 0.5164), (-1.665, -0.2137, 0.5164), (1.665, -0.2137, -0.5164), (1.665, -0.2137, 0.5164), (1.665, -0.5143, -0.5164), (1.665, -0.5143, 0.5164)], [], [(2, 6, 21, 17), (2, 3, 7, 6), (6, 7, 22, 21), (1, 0, 8, 9), (4, 0, 18, 23), (0, 1, 19, 18), (9, 8, 12, 13), (0, 4, 11, 8), (5, 1, 9, 10), (4, 5, 10, 11), (14, 13, 16), (10, 9, 13, 14), (11, 10, 14, 15), (8, 11, 15, 12), (15, 14, 16), (12, 15, 16), (13, 12, 16), (18, 19, 20, 17), (21, 22, 24, 23), (17, 21, 23, 18), (22, 20, 19, 24), (1, 5, 24, 19), (5, 4, 23, 24), (7, 3, 20, 22), (3, 2, 17, 20)])
_uv = me_cube_005.uv_layers.new(name='UVMap')
_uv.uv.foreach_set('vector', [0.4401, 0.2071, 0.4401, 0.2698, 0.4081, 0.4401, 0.4082, 0.03694, 0.4401, 0.2071, 0.5028, 0.2073, 0.5027, 0.27, 0.4401, 0.2698, 0.4401, 0.2698, 0.5027, 0.27, 0.5346, 0.4401, 0.4081, 0.4401, 0.0001132, 0.991, 0.0001132, 0.911, 0.03354, 0.9328, 0.03293, 0.963, 0.44, 0.6472, 0.44, 0.7098, 0.408, 0.8802, 0.4081, 0.477, 0.44, 0.7098, 0.5026, 0.71, 0.5345, 0.8802, 0.408, 0.8802, 0.03293, 0.963, 0.03354, 0.9328, 0.03449, 0.9318, 0.03407, 0.9613, 0.0001132, 0.911, 0.07123, 0.8804, 0.06889, 0.9232, 0.03354, 0.9328, 0.08604, 0.9999, 0.0001132, 0.991, 0.03293, 0.963, 0.06353, 0.9617, 0.1248, 0.9111, 0.08604, 0.9999, 0.06353, 0.9617, 0.06889, 0.9232, 0.1542, 0.8919, 0.203, 0.8804, 0.1939, 0.951, 0.06353, 0.9617, 0.03293, 0.963, 0.03407, 0.9613, 0.06374, 0.9606, 0.06889, 0.9232, 0.06353, 0.9617, 0.06374, 0.9606, 0.0666, 0.927, 0.03354, 0.9328, 0.06889, 0.9232, 0.0666, 0.927, 0.03449, 0.9318, 0.125, 0.9328, 0.1542, 0.8919, 0.1939, 0.951, 0.2474, 0.904, 0.2651, 0.951, 0.1939, 0.951, 0.203, 0.8804, 0.2474, 0.904, 0.1939, 0.951, 0.4082, 0.0001133, 0.5347, 0.0001132, 0.5347, 0.03694, 0.4082, 0.03694, 0.4081, 0.4401, 0.5346, 0.4401, 0.5346, 0.477, 0.4081, 0.477, 0.0001132, 0.4401, 0.4081, 0.4401, 0.4081, 0.477, 0.0001132, 0.477, 0.5346, 0.4401, 0.9426, 0.4401, 0.9426, 0.477, 0.5346, 0.477, 0.5026, 0.71, 0.5027, 0.6473, 0.5346, 0.477, 0.5345, 0.8802, 0.5027, 0.6473, 0.44, 0.6472, 0.4081, 0.477, 0.5346, 0.477, 0.5027, 0.27, 0.5028, 0.2073, 0.5347, 0.03694, 0.5346, 0.4401, 0.5028, 0.2073, 0.4401, 0.2071, 0.4082, 0.03694, 0.5347, 0.03694])
me_cube_005.use_remesh_preserve_volume = False
me_cube_005.use_remesh_preserve_attributes = False
me_cube_005.use_mirror_vertex_groups = False
me_cube_005.update()
me_cube_003 = bpy.data.meshes.new('Cube.003')
me_cube_003.from_pydata([(-1.0, -0.3306, -1.0), (-1.0, -0.3306, 1.0), (-1.0, 0.3306, -1.0), (-1.0, 0.3306, 1.0), (1.0, -0.3306, -1.0), (1.0, -0.3306, 1.0), (1.0, 0.3306, -1.0), (1.0, 0.3306, 1.0), (-0.5156, -1.149, -0.5156), (-0.5156, -1.149, 0.5156), (0.5156, -1.149, 0.5156), (0.5156, -1.149, -0.5156), (-0.7953, -1.149, -0.7953), (-0.7953, -1.149, 0.7953), (0.7953, -1.149, 0.7953), (0.7953, -1.149, -0.7953), (0.0, -3.104, 0.0), (-1.75, 0.5786, -1.75), (-1.75, -0.5786, -1.75), (-1.75, -0.5786, 1.75), (-1.75, 0.5786, 1.75), (1.75, 0.5786, -1.75), (1.75, 0.5786, 1.75), (1.75, -0.5786, -1.75), (1.75, -0.5786, 1.75)], [], [(2, 6, 21, 17), (2, 3, 7, 6), (6, 7, 22, 21), (1, 0, 8, 9), (4, 0, 18, 23), (0, 1, 19, 18), (9, 8, 12, 13), (0, 4, 11, 8), (5, 1, 9, 10), (4, 5, 10, 11), (14, 13, 16), (10, 9, 13, 14), (11, 10, 14, 15), (8, 11, 15, 12), (15, 14, 16), (12, 15, 16), (13, 12, 16), (18, 19, 20, 17), (21, 22, 24, 23), (17, 21, 23, 18), (22, 20, 19, 24), (1, 5, 24, 19), (5, 4, 23, 24), (7, 3, 20, 22), (3, 2, 17, 20)])
me_cube_003.use_remesh_preserve_volume = False
me_cube_003.use_remesh_preserve_attributes = False
me_cube_003.use_mirror_vertex_groups = False
me_cube_003.update()
me_cube_002 = bpy.data.meshes.new('Cube.002')
me_cube_002.from_pydata([(-1.0, -0.3306, -1.0), (-1.0, -0.3306, 1.0), (-1.0, 0.3306, -1.0), (-1.0, 0.3306, 1.0), (1.0, -0.3306, -1.0), (1.0, -0.3306, 1.0), (1.0, 0.3306, -1.0), (1.0, 0.3306, 1.0), (-0.5156, -1.149, -0.5156), (-0.5156, -1.149, 0.5156), (0.5156, -1.149, 0.5156), (0.5156, -1.149, -0.5156), (-0.7953, -1.149, -0.7953), (-0.7953, -1.149, 0.7953), (0.7953, -1.149, 0.7953), (0.7953, -1.149, -0.7953), (0.0, -3.104, 0.0)], [], [(0, 1, 3, 2), (2, 3, 7, 6), (6, 7, 5, 4), (1, 0, 8, 9), (2, 6, 4, 0), (7, 3, 1, 5), (9, 8, 12, 13), (0, 4, 11, 8), (5, 1, 9, 10), (4, 5, 10, 11), (14, 13, 16), (10, 9, 13, 14), (11, 10, 14, 15), (8, 11, 15, 12), (15, 14, 16), (12, 15, 16), (13, 12, 16)])
me_cube_002.use_remesh_preserve_volume = False
me_cube_002.use_remesh_preserve_attributes = False
me_cube_002.use_mirror_vertex_groups = False
me_cube_002.update()

# ---- objects
ob_cube_006 = bpy.data.objects.new('Cube.006', me_cube_006)
ob_cube_005 = bpy.data.objects.new('Cube.005', me_cube_004)
ob_lamp = bpy.data.objects.new('Lamp', light_lamp)
ob_camera = bpy.data.objects.new('Camera', cam_camera)
ob_cube_000 = bpy.data.objects.new('Cube.000', me_cube_000)
ob_cylinder = bpy.data.objects.new('Cylinder', me_cylinder)
ob_cube = bpy.data.objects.new('Cube', me_cube)
ob_cube_007 = bpy.data.objects.new('Cube.007', me_cube_008)
ob_plane = bpy.data.objects.new('Plane', me_plane)
ob_cube_004 = bpy.data.objects.new('Cube.004', me_cube_001)
ob_cylinder_001 = bpy.data.objects.new('Cylinder.001', me_cylinder_001)
ob_cube_003 = bpy.data.objects.new('Cube.003', me_cube_005)
ob_cube_002 = bpy.data.objects.new('Cube.002', me_cube_003)
ob_cube_001 = bpy.data.objects.new('Cube.001', me_cube_002)

# ---- transforms, parenting, visibility, modifiers, constraints
ob_cube_006.location = (0.0, 0.0, -16.62)
ob_cube_006.lineart.crease_threshold = 0.0
ob_cube_005.location = (-0.1572, 0.1685, 3.351)
ob_cube_005.lineart.crease_threshold = 0.0
_m = ob_cube_005.modifiers.new('Mirror', 'MIRROR')
ob_lamp.location = (4.076, 1.005, 5.904)
ob_lamp.rotation_euler = (0.6503, 0.05522, 1.866)
ob_lamp.lock_rotations_4d = False
ob_lamp.empty_display_type = 'ARROWS'
ob_lamp.color = (0.0, 0.0, 0.0, 0.0)
ob_lamp.lineart.crease_threshold = 0.0
ob_camera.location = (7.481, -6.508, 5.344)
ob_camera.rotation_euler = (1.109, 0.0, 0.8149)
ob_camera.lock_rotations_4d = False
ob_camera.empty_display_type = 'ARROWS'
ob_camera.color = (0.0, 0.0, 0.0, 0.0)
ob_camera.display_type = 'WIRE'
ob_camera.lineart.crease_threshold = 0.0
ob_cube_000.location = (-3.78, 2.16e-07, -1.608)
ob_cube_000.lineart.crease_threshold = 0.0
_m = ob_cube_000.modifiers.new('Array', 'ARRAY')
_m.count = 1
_m.constant_offset_displace = (0.0, 0.0, 0.0)
ob_cylinder.location = (0.0, 0.0, 0.0)
ob_cylinder.lineart.crease_threshold = 0.0
_m = ob_cylinder.modifiers.new('Array', 'ARRAY')
_m.count = 1
_m.constant_offset_displace = (0.0, 0.0, 0.0)
_m.relative_offset_displace = (0.0, 0.0, 1.0)
ob_cube.location = (0.0, 0.0, 0.0)
ob_cube.lineart.crease_threshold = 0.0
ob_cube_007.location = (-0.1572, 0.1685, 3.351)
ob_cube_007.lineart.crease_threshold = 0.0
_m = ob_cube_007.modifiers.new('Mirror', 'MIRROR')
_m.use_axis = (True, True, False)
_m.use_clip = True
ob_plane.location = (3.463, 0.1685, 2.525)
ob_plane.rotation_euler = (1.571, 0.0, 0.0)
ob_plane.lineart.crease_threshold = 0.0
ob_cube_004.location = (0.0, 0.0, 0.0)
ob_cube_004.lineart.crease_threshold = 0.0
ob_cylinder_001.location = (0.0, 0.0, 0.0)
ob_cylinder_001.lineart.crease_threshold = 0.0
_m = ob_cylinder_001.modifiers.new('Array', 'ARRAY')
_m.count = 1
_m.constant_offset_displace = (0.0, 0.0, 0.0)
_m.relative_offset_displace = (0.0, 0.0, 1.0)
ob_cube_003.location = (-3.78, 2.16e-07, -1.608)
ob_cube_003.lineart.crease_threshold = 0.0
_m = ob_cube_003.modifiers.new('Array', 'ARRAY')
_m.count = 1
_m.constant_offset_displace = (0.0, 0.0, 0.0)
ob_cube_002.location = (-0.02299, -0.002391, 1.093e-08)
ob_cube_002.lineart.crease_threshold = 0.0
ob_cube_001.location = (0.2776, -0.5807, 0.5208)
ob_cube_001.lineart.crease_threshold = 0.0

# ---- collection membership
col_collection_1.objects.link(ob_cube_006)
col_collection_1.objects.link(ob_cube_005)
col_collection_1.objects.link(ob_lamp)
col_collection_1.objects.link(ob_camera)
col_collection_2.objects.link(ob_cube_000)
col_collection_3.objects.link(ob_cylinder)
col_collection_4.objects.link(ob_cube)
col_collection_10.objects.link(ob_cube_007)
col_collection_11.objects.link(ob_plane)
col_collection_16.objects.link(ob_cube_004)
col_collection_17.objects.link(ob_cylinder_001)
col_collection_18.objects.link(ob_cube_003)
col_collection_19.objects.link(ob_cube_002)
col_collection_20.objects.link(ob_cube_001)

# ---- scene / render settings (as saved in the file)
scene.camera = ob_camera
scene.frame_start = 1; scene.frame_end = 250; scene.frame_set(1)
scene.render.engine = 'BLENDER_EEVEE_NEXT'
scene.render.resolution_percentage = 50
scene.render.dither_intensity = 0.0
scene.cycles.use_denoising = False
scene.cycles.samples = 128
scene.cycles.sampling_pattern = 'TABULATED_SOBOL'
scene.cycles.use_adaptive_sampling = False
scene.cycles.use_light_tree = False
scene.cycles.blur_glossy = 0.0
scene.cycles.sample_clamp_indirect = 0.0
scene.view_settings.view_transform = 'Standard'
bpy.context.view_layer.update()
